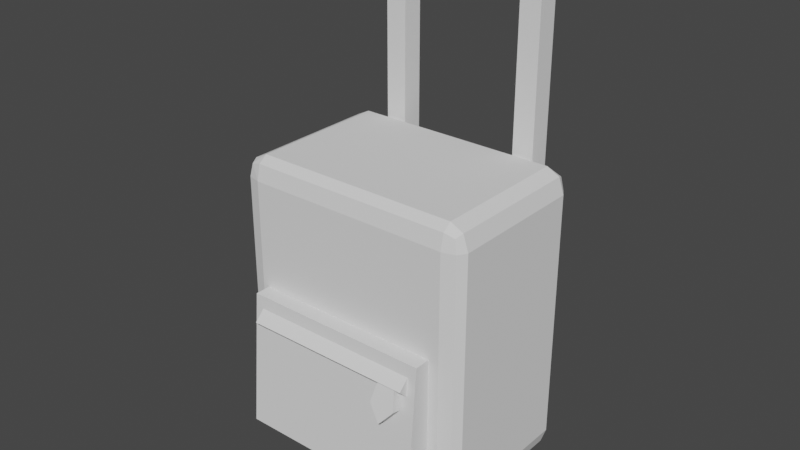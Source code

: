 # Source: luggage2.blend  (saved by Blender 2.81.16; exported with 4.5.12 LTS)
import bpy
from mathutils import Matrix  # noqa: F401  (used for matrix-valued properties, if any)

bpy.ops.wm.read_factory_settings(use_empty=True)
scene = bpy.context.scene
scene.name = 'Scene'

# ---- collections
col_collection = bpy.data.collections.new('Collection'); scene.collection.children.link(col_collection)

# ---- world
world_world = bpy.data.worlds.new('World'); scene.world = world_world
world_world.use_nodes = True; world_world.node_tree.nodes.clear()
_N = world_world.node_tree.nodes; _L = world_world.node_tree.links
n0 = _N.new('ShaderNodeOutputWorld'); n0.name = 'World Output'; n0.location = (300, 300)
n1 = _N.new('ShaderNodeBackground'); n1.name = 'Background'; n1.location = (10, 300)
n1.inputs[0].default_value = (0.05088, 0.05088, 0.05088, 1.0)
_L.new(n1.outputs[0], n0.inputs[0])
n0.is_active_output = True
world_world.color = (0.05088, 0.05088, 0.05088)
world_world.use_sun_shadow = False
world_world.sun_shadow_jitter_overblur = 0.0

# ---- meshes
me_cube_001 = bpy.data.meshes.new('Cube.001')
me_cube_001.from_pydata([(-1.0, -1.0, -1.0), (-1.0, -1.0, 1.0), (-1.0, 1.0, -1.0), (-1.0, 1.0, 1.0), (1.0, -1.0, -1.0), (1.0, -1.0, 1.0), (1.0, 1.0, -1.0), (1.0, 1.0, 1.0)], [], [(0, 1, 3, 2), (2, 3, 7, 6), (6, 7, 5, 4), (4, 5, 1, 0), (2, 6, 4, 0), (7, 3, 1, 5)])
_uv = me_cube_001.uv_layers.new(name='UVMap')
_uv.uv.foreach_set('vector', [0.375, 0.0, 0.625, 0.0, 0.625, 0.25, 0.375, 0.25, 0.375, 0.25, 0.625, 0.25, 0.625, 0.5, 0.375, 0.5, 0.375, 0.5, 0.625, 0.5, 0.625, 0.75, 0.375, 0.75, 0.375, 0.75, 0.625, 0.75, 0.625, 1.0, 0.375, 1.0, 0.125, 0.5, 0.375, 0.5, 0.375, 0.75, 0.125, 0.75, 0.625, 0.5, 0.875, 0.5, 0.875, 0.75, 0.625, 0.75])
me_cube_001.use_remesh_fix_poles = True
me_cube_001.use_remesh_preserve_attributes = False
me_cube_001.use_mirror_vertex_groups = False
me_cube_001.update()
me_cube_002 = bpy.data.meshes.new('Cube.002')
me_cube_002.from_pydata([(-1.0, -1.0, -1.0), (-1.0, -1.0, 1.0), (-1.0, 1.0, -1.0), (-1.0, 1.0, 1.0), (1.0, -1.0, -1.0), (1.0, -1.0, 1.0), (1.0, 1.0, -1.0), (1.0, 1.0, 1.0)], [], [(0, 1, 3, 2), (2, 3, 7, 6), (6, 7, 5, 4), (4, 5, 1, 0), (2, 6, 4, 0), (7, 3, 1, 5)])
_uv = me_cube_002.uv_layers.new(name='UVMap')
_uv.uv.foreach_set('vector', [0.375, 0.0, 0.625, 0.0, 0.625, 0.25, 0.375, 0.25, 0.375, 0.25, 0.625, 0.25, 0.625, 0.5, 0.375, 0.5, 0.375, 0.5, 0.625, 0.5, 0.625, 0.75, 0.375, 0.75, 0.375, 0.75, 0.625, 0.75, 0.625, 1.0, 0.375, 1.0, 0.125, 0.5, 0.375, 0.5, 0.375, 0.75, 0.125, 0.75, 0.625, 0.5, 0.875, 0.5, 0.875, 0.75, 0.625, 0.75])
me_cube_002.use_remesh_fix_poles = True
me_cube_002.use_remesh_preserve_attributes = False
me_cube_002.use_mirror_vertex_groups = False
me_cube_002.update()
me_cube_003 = bpy.data.meshes.new('Cube.003')
me_cube_003.from_pydata([(-1.0, -1.0, -1.0), (-1.0, -1.0, 1.0), (-1.0, 1.0, -1.0), (-1.0, 1.0, 1.0), (1.0, -1.0, -1.0), (1.0, -1.0, 1.0), (1.0, 1.0, -1.0), (1.0, 1.0, 1.0)], [], [(0, 1, 3, 2), (2, 3, 7, 6), (6, 7, 5, 4), (4, 5, 1, 0), (2, 6, 4, 0), (7, 3, 1, 5)])
_uv = me_cube_003.uv_layers.new(name='UVMap')
_uv.uv.foreach_set('vector', [0.375, 0.0, 0.625, 0.0, 0.625, 0.25, 0.375, 0.25, 0.375, 0.25, 0.625, 0.25, 0.625, 0.5, 0.375, 0.5, 0.375, 0.5, 0.625, 0.5, 0.625, 0.75, 0.375, 0.75, 0.375, 0.75, 0.625, 0.75, 0.625, 1.0, 0.375, 1.0, 0.125, 0.5, 0.375, 0.5, 0.375, 0.75, 0.125, 0.75, 0.625, 0.5, 0.875, 0.5, 0.875, 0.75, 0.625, 0.75])
me_cube_003.use_remesh_fix_poles = True
me_cube_003.use_remesh_preserve_attributes = False
me_cube_003.use_mirror_vertex_groups = False
me_cube_003.update()
me_cube_007 = bpy.data.meshes.new('Cube.007')
me_cube_007.from_pydata([(-1.0, -1.0, -1.0), (-1.0, -1.0, 1.0), (-1.0, 1.0, -1.0), (-1.0, 1.0, 1.0), (1.0, -1.0, -1.0), (1.0, -1.0, 1.0), (1.0, 1.0, -1.0), (1.0, 1.0, 1.0)], [], [(0, 1, 3, 2), (2, 3, 7, 6), (6, 7, 5, 4), (4, 5, 1, 0), (2, 6, 4, 0), (7, 3, 1, 5)])
_uv = me_cube_007.uv_layers.new(name='UVMap')
_uv.uv.foreach_set('vector', [0.375, 0.0, 0.625, 0.0, 0.625, 0.25, 0.375, 0.25, 0.375, 0.25, 0.625, 0.25, 0.625, 0.5, 0.375, 0.5, 0.375, 0.5, 0.625, 0.5, 0.625, 0.75, 0.375, 0.75, 0.375, 0.75, 0.625, 0.75, 0.625, 1.0, 0.375, 1.0, 0.125, 0.5, 0.375, 0.5, 0.375, 0.75, 0.125, 0.75, 0.625, 0.5, 0.875, 0.5, 0.875, 0.75, 0.625, 0.75])
me_cube_007.use_remesh_fix_poles = True
me_cube_007.use_remesh_preserve_attributes = False
me_cube_007.use_mirror_vertex_groups = False
me_cube_007.update()
me_cube_006 = bpy.data.meshes.new('Cube.006')
me_cube_006.from_pydata([(-1.0, -1.0, -1.0), (-1.0, -1.0, 1.0), (-1.0, 1.0, -1.0), (-1.0, 1.0, 1.0), (1.0, -1.0, -1.0), (1.0, -1.0, 1.0), (1.0, 1.0, -1.0), (1.0, 1.0, 1.0)], [], [(0, 1, 3, 2), (2, 3, 7, 6), (6, 7, 5, 4), (4, 5, 1, 0), (2, 6, 4, 0), (7, 3, 1, 5)])
_uv = me_cube_006.uv_layers.new(name='UVMap')
_uv.uv.foreach_set('vector', [0.375, 0.0, 0.625, 0.0, 0.625, 0.25, 0.375, 0.25, 0.375, 0.25, 0.625, 0.25, 0.625, 0.5, 0.375, 0.5, 0.375, 0.5, 0.625, 0.5, 0.625, 0.75, 0.375, 0.75, 0.375, 0.75, 0.625, 0.75, 0.625, 1.0, 0.375, 1.0, 0.125, 0.5, 0.375, 0.5, 0.375, 0.75, 0.125, 0.75, 0.625, 0.5, 0.875, 0.5, 0.875, 0.75, 0.625, 0.75])
me_cube_006.use_remesh_fix_poles = True
me_cube_006.use_remesh_preserve_attributes = False
me_cube_006.use_mirror_vertex_groups = False
me_cube_006.update()
me_cube_008 = bpy.data.meshes.new('Cube.008')
me_cube_008.from_pydata([(-1.0, -1.0, -1.0), (-1.0, -1.0, 1.0), (-1.0, 1.0, -1.0), (-1.0, 1.0, 1.0), (1.0, -1.0, -1.0), (1.0, -1.0, 1.0), (1.0, 1.0, -1.0), (1.0, 1.0, 1.0)], [], [(0, 1, 3, 2), (2, 3, 7, 6), (6, 7, 5, 4), (4, 5, 1, 0), (2, 6, 4, 0), (7, 3, 1, 5)])
_uv = me_cube_008.uv_layers.new(name='UVMap')
_uv.uv.foreach_set('vector', [0.375, 0.0, 0.625, 0.0, 0.625, 0.25, 0.375, 0.25, 0.375, 0.25, 0.625, 0.25, 0.625, 0.5, 0.375, 0.5, 0.375, 0.5, 0.625, 0.5, 0.625, 0.75, 0.375, 0.75, 0.375, 0.75, 0.625, 0.75, 0.625, 1.0, 0.375, 1.0, 0.125, 0.5, 0.375, 0.5, 0.375, 0.75, 0.125, 0.75, 0.625, 0.5, 0.875, 0.5, 0.875, 0.75, 0.625, 0.75])
me_cube_008.use_remesh_fix_poles = True
me_cube_008.use_remesh_preserve_attributes = False
me_cube_008.use_mirror_vertex_groups = False
me_cube_008.update()
me_cube_009 = bpy.data.meshes.new('Cube.009')
me_cube_009.from_pydata([(-1.0, -1.0, -1.0), (-1.0, -0.3009, 1.0), (-1.0, 1.0, -1.0), (-1.0, 1.0, 1.0), (1.0, -1.0, -1.0), (1.0, -0.3009, 1.0), (1.0, 1.0, -1.0), (1.0, 1.0, 1.0)], [], [(0, 1, 3, 2), (2, 3, 7, 6), (6, 7, 5, 4), (4, 5, 1, 0), (2, 6, 4, 0), (7, 3, 1, 5)])
_uv = me_cube_009.uv_layers.new(name='UVMap')
_uv.uv.foreach_set('vector', [0.375, 0.0, 0.625, 0.0, 0.625, 0.25, 0.375, 0.25, 0.375, 0.25, 0.625, 0.25, 0.625, 0.5, 0.375, 0.5, 0.375, 0.5, 0.625, 0.5, 0.625, 0.75, 0.375, 0.75, 0.375, 0.75, 0.625, 0.75, 0.625, 1.0, 0.375, 1.0, 0.125, 0.5, 0.375, 0.5, 0.375, 0.75, 0.125, 0.75, 0.625, 0.5, 0.875, 0.5, 0.875, 0.75, 0.625, 0.75])
me_cube_009.use_remesh_fix_poles = True
me_cube_009.use_remesh_preserve_attributes = False
me_cube_009.use_mirror_vertex_groups = False
me_cube_009.update()
me_cylinder = bpy.data.meshes.new('Cylinder')
me_cylinder.from_pydata([(0.0, 1.0, -1.0), (0.0, 1.0, 1.0), (0.4339, 0.901, -1.0), (0.4339, 0.901, 1.0), (0.7818, 0.6235, -1.0), (0.7818, 0.6235, 1.0), (0.9749, 0.2225, -1.0), (0.9749, 0.2225, 1.0), (0.9749, -0.2225, -1.0), (0.9749, -0.2225, 1.0), (0.7818, -0.6235, -1.0), (0.7818, -0.6235, 1.0), (0.4339, -0.901, -1.0), (0.4339, -0.901, 1.0), (1.51e-07, -1.0, -1.0), (1.51e-07, -1.0, 1.0), (-0.4339, -0.901, -1.0), (-0.4339, -0.901, 1.0), (-0.7818, -0.6235, -1.0), (-0.7818, -0.6235, 1.0), (-0.9749, -0.2225, -1.0), (-0.9749, -0.2225, 1.0), (-0.9749, 0.2225, -1.0), (-0.9749, 0.2225, 1.0), (-0.7818, 0.6235, -1.0), (-0.7818, 0.6235, 1.0), (-0.4339, 0.901, -1.0), (-0.4339, 0.901, 1.0)], [], [(0, 1, 3, 2), (2, 3, 5, 4), (4, 5, 7, 6), (6, 7, 9, 8), (8, 9, 11, 10), (10, 11, 13, 12), (12, 13, 15, 14), (14, 15, 17, 16), (16, 17, 19, 18), (18, 19, 21, 20), (20, 21, 23, 22), (22, 23, 25, 24), (3, 1, 27, 25, 23, 21, 19, 17, 15, 13, 11, 9, 7, 5), (24, 25, 27, 26), (26, 27, 1, 0), (0, 2, 4, 6, 8, 10, 12, 14, 16, 18, 20, 22, 24, 26)])
_uv = me_cylinder.uv_layers.new(name='UVMap')
_uv.uv.foreach_set('vector', [1.0, 0.5, 1.0, 1.0, 0.9286, 1.0, 0.9286, 0.5, 0.9286, 0.5, 0.9286, 1.0, 0.8571, 1.0, 0.8571, 0.5, 0.8571, 0.5, 0.8571, 1.0, 0.7857, 1.0, 0.7857, 0.5, 0.7857, 0.5, 0.7857, 1.0, 0.7143, 1.0, 0.7143, 0.5, 0.7143, 0.5, 0.7143, 1.0, 0.6429, 1.0, 0.6429, 0.5, 0.6429, 0.5, 0.6429, 1.0, 0.5714, 1.0, 0.5714, 0.5, 0.5714, 0.5, 0.5714, 1.0, 0.5, 1.0, 0.5, 0.5, 0.5, 0.5, 0.5, 1.0, 0.4286, 1.0, 0.4286, 0.5, 0.4286, 0.5, 0.4286, 1.0, 0.3571, 1.0, 0.3571, 0.5, 0.3571, 0.5, 0.3571, 1.0, 0.2857, 1.0, 0.2857, 0.5, 0.2857, 0.5, 0.2857, 1.0, 0.2143, 1.0, 0.2143, 0.5, 0.2143, 0.5, 0.2143, 1.0, 0.1429, 1.0, 0.1429, 0.5, 0.3541, 0.4662, 0.25, 0.49, 0.1459, 0.4662, 0.06236, 0.3996, 0.01602, 0.3034, 0.01602, 0.1966, 0.06236, 0.1004, 0.1459, 0.03377, 0.25, 0.01, 0.3541, 0.03377, 0.4376, 0.1004, 0.484, 0.1966, 0.484, 0.3034, 0.4376, 0.3996, 0.1429, 0.5, 0.1429, 1.0, 0.07143, 1.0, 0.07143, 0.5, 0.07143, 0.5, 0.07143, 1.0, -1.341e-07, 1.0, -1.341e-07, 0.5, 0.75, 0.49, 0.8541, 0.4662, 0.9376, 0.3996, 0.984, 0.3034, 0.984, 0.1966, 0.9376, 0.1004, 0.8541, 0.03377, 0.75, 0.01, 0.6459, 0.03377, 0.5624, 0.1004, 0.516, 0.1966, 0.516, 0.3034, 0.5624, 0.3996, 0.6459, 0.4662])
me_cylinder.use_remesh_fix_poles = True
me_cylinder.use_remesh_preserve_attributes = False
me_cylinder.use_mirror_vertex_groups = False
me_cylinder.update()
me_cylinder_002 = bpy.data.meshes.new('Cylinder.002')
me_cylinder_002.from_pydata([(0.0, 1.0, -1.0), (0.0, 1.0, 1.0), (0.4339, 0.901, -1.0), (0.4339, 0.901, 1.0), (0.7818, 0.6235, -1.0), (0.7818, 0.6235, 1.0), (0.9749, 0.2225, -1.0), (0.9749, 0.2225, 1.0), (0.9749, -0.2225, -1.0), (0.9749, -0.2225, 1.0), (0.7818, -0.6235, -1.0), (0.7818, -0.6235, 1.0), (0.4339, -0.901, -1.0), (0.4339, -0.901, 1.0), (1.51e-07, -1.0, -1.0), (1.51e-07, -1.0, 1.0), (-0.4339, -0.901, -1.0), (-0.4339, -0.901, 1.0), (-0.7818, -0.6235, -1.0), (-0.7818, -0.6235, 1.0), (-0.9749, -0.2225, -1.0), (-0.9749, -0.2225, 1.0), (-0.9749, 0.2225, -1.0), (-0.9749, 0.2225, 1.0), (-0.7818, 0.6235, -1.0), (-0.7818, 0.6235, 1.0), (-0.4339, 0.901, -1.0), (-0.4339, 0.901, 1.0)], [], [(0, 1, 3, 2), (2, 3, 5, 4), (4, 5, 7, 6), (6, 7, 9, 8), (8, 9, 11, 10), (10, 11, 13, 12), (12, 13, 15, 14), (14, 15, 17, 16), (16, 17, 19, 18), (18, 19, 21, 20), (20, 21, 23, 22), (22, 23, 25, 24), (3, 1, 27, 25, 23, 21, 19, 17, 15, 13, 11, 9, 7, 5), (24, 25, 27, 26), (26, 27, 1, 0), (0, 2, 4, 6, 8, 10, 12, 14, 16, 18, 20, 22, 24, 26)])
_uv = me_cylinder_002.uv_layers.new(name='UVMap')
_uv.uv.foreach_set('vector', [1.0, 0.5, 1.0, 1.0, 0.9286, 1.0, 0.9286, 0.5, 0.9286, 0.5, 0.9286, 1.0, 0.8571, 1.0, 0.8571, 0.5, 0.8571, 0.5, 0.8571, 1.0, 0.7857, 1.0, 0.7857, 0.5, 0.7857, 0.5, 0.7857, 1.0, 0.7143, 1.0, 0.7143, 0.5, 0.7143, 0.5, 0.7143, 1.0, 0.6429, 1.0, 0.6429, 0.5, 0.6429, 0.5, 0.6429, 1.0, 0.5714, 1.0, 0.5714, 0.5, 0.5714, 0.5, 0.5714, 1.0, 0.5, 1.0, 0.5, 0.5, 0.5, 0.5, 0.5, 1.0, 0.4286, 1.0, 0.4286, 0.5, 0.4286, 0.5, 0.4286, 1.0, 0.3571, 1.0, 0.3571, 0.5, 0.3571, 0.5, 0.3571, 1.0, 0.2857, 1.0, 0.2857, 0.5, 0.2857, 0.5, 0.2857, 1.0, 0.2143, 1.0, 0.2143, 0.5, 0.2143, 0.5, 0.2143, 1.0, 0.1429, 1.0, 0.1429, 0.5, 0.3541, 0.4662, 0.25, 0.49, 0.1459, 0.4662, 0.06236, 0.3996, 0.01602, 0.3034, 0.01602, 0.1966, 0.06236, 0.1004, 0.1459, 0.03377, 0.25, 0.01, 0.3541, 0.03377, 0.4376, 0.1004, 0.484, 0.1966, 0.484, 0.3034, 0.4376, 0.3996, 0.1429, 0.5, 0.1429, 1.0, 0.07143, 1.0, 0.07143, 0.5, 0.07143, 0.5, 0.07143, 1.0, -1.341e-07, 1.0, -1.341e-07, 0.5, 0.75, 0.49, 0.8541, 0.4662, 0.9376, 0.3996, 0.984, 0.3034, 0.984, 0.1966, 0.9376, 0.1004, 0.8541, 0.03377, 0.75, 0.01, 0.6459, 0.03377, 0.5624, 0.1004, 0.516, 0.1966, 0.516, 0.3034, 0.5624, 0.3996, 0.6459, 0.4662])
me_cylinder_002.use_remesh_fix_poles = True
me_cylinder_002.use_remesh_preserve_attributes = False
me_cylinder_002.use_mirror_vertex_groups = False
me_cylinder_002.update()
me_cube_010 = bpy.data.meshes.new('Cube.010')
me_cube_010.from_pydata([(-1.0, -0.3786, -1.0), (-1.0, -1.0, 1.0), (-1.0, 1.0, -1.0), (-1.0, 1.0, 1.0), (1.0, -0.3786, -1.0), (1.0, -1.0, 1.0), (1.0, 1.0, -1.0), (1.0, 1.0, 1.0)], [], [(0, 1, 3, 2), (2, 3, 7, 6), (6, 7, 5, 4), (4, 5, 1, 0), (2, 6, 4, 0), (7, 3, 1, 5)])
_uv = me_cube_010.uv_layers.new(name='UVMap')
_uv.uv.foreach_set('vector', [0.375, 0.0, 0.625, 0.0, 0.625, 0.25, 0.375, 0.25, 0.375, 0.25, 0.625, 0.25, 0.625, 0.5, 0.375, 0.5, 0.375, 0.5, 0.625, 0.5, 0.625, 0.75, 0.375, 0.75, 0.375, 0.75, 0.625, 0.75, 0.625, 1.0, 0.375, 1.0, 0.125, 0.5, 0.375, 0.5, 0.375, 0.75, 0.125, 0.75, 0.625, 0.5, 0.875, 0.5, 0.875, 0.75, 0.625, 0.75])
me_cube_010.use_remesh_fix_poles = True
me_cube_010.use_remesh_preserve_attributes = False
me_cube_010.use_mirror_vertex_groups = False
me_cube_010.update()
me_cube_011 = bpy.data.meshes.new('Cube.011')
me_cube_011.from_pydata([(-1.0, -0.3786, -1.0), (-1.0, -1.0, 1.0), (-1.0, 1.0, -1.0), (-1.0, 1.0, 1.0), (1.0, -0.3786, -1.0), (1.0, -1.0, 1.0), (1.0, 1.0, -1.0), (1.0, 1.0, 1.0)], [], [(0, 1, 3, 2), (2, 3, 7, 6), (6, 7, 5, 4), (4, 5, 1, 0), (2, 6, 4, 0), (7, 3, 1, 5)])
_uv = me_cube_011.uv_layers.new(name='UVMap')
_uv.uv.foreach_set('vector', [0.375, 0.0, 0.625, 0.0, 0.625, 0.25, 0.375, 0.25, 0.375, 0.25, 0.625, 0.25, 0.625, 0.5, 0.375, 0.5, 0.375, 0.5, 0.625, 0.5, 0.625, 0.75, 0.375, 0.75, 0.375, 0.75, 0.625, 0.75, 0.625, 1.0, 0.375, 1.0, 0.125, 0.5, 0.375, 0.5, 0.375, 0.75, 0.125, 0.75, 0.625, 0.5, 0.875, 0.5, 0.875, 0.75, 0.625, 0.75])
me_cube_011.use_remesh_fix_poles = True
me_cube_011.use_remesh_preserve_attributes = False
me_cube_011.use_mirror_vertex_groups = False
me_cube_011.update()
me_cube_012 = bpy.data.meshes.new('Cube.012')
me_cube_012.from_pydata([(-1.0, -1.0, -1.0), (-1.0, -1.0, 1.0), (-1.0, 1.0, -1.0), (-1.0, 1.0, 1.0), (1.0, -1.0, -1.0), (1.0, -1.0, 1.0), (1.0, 1.0, -1.0), (1.0, 1.0, 1.0)], [], [(0, 1, 3, 2), (2, 3, 7, 6), (6, 7, 5, 4), (4, 5, 1, 0), (2, 6, 4, 0), (7, 3, 1, 5)])
_uv = me_cube_012.uv_layers.new(name='UVMap')
_uv.uv.foreach_set('vector', [0.375, 0.0, 0.625, 0.0, 0.625, 0.25, 0.375, 0.25, 0.375, 0.25, 0.625, 0.25, 0.625, 0.5, 0.375, 0.5, 0.375, 0.5, 0.625, 0.5, 0.625, 0.75, 0.375, 0.75, 0.375, 0.75, 0.625, 0.75, 0.625, 1.0, 0.375, 1.0, 0.125, 0.5, 0.375, 0.5, 0.375, 0.75, 0.125, 0.75, 0.625, 0.5, 0.875, 0.5, 0.875, 0.75, 0.625, 0.75])
me_cube_012.use_remesh_fix_poles = True
me_cube_012.use_remesh_preserve_attributes = False
me_cube_012.use_mirror_vertex_groups = False
me_cube_012.update()
me_circle = bpy.data.meshes.new('Circle')
me_circle.from_pydata([(0.0, 0.9962, -0.08716), (-0.5763, 0.3078, -0.02693), (-0.3623, -0.8059, 0.07051), (0.3623, -0.8059, 0.07051), (0.5763, 0.3078, -0.02693), (-0.5763, 0.3078, 0.3527), (0.0, 0.9962, 0.4129), (-0.3623, -0.8059, 0.2553), (0.3623, -0.8059, 0.2553), (0.5763, 0.3078, 0.3527)], [], [(1, 0, 4, 3, 2), (5, 7, 8, 9, 6), (0, 1, 5, 6), (3, 4, 9, 8), (1, 2, 7, 5), (4, 0, 6, 9), (2, 3, 8, 7)])
_uv = me_circle.uv_layers.new(name='UVMap')
_uv.uv.foreach_set('vector', [0.0, 0.0, 0.0, 0.0, 0.0, 0.0, 0.0, 0.0, 0.0, 0.0, 0.0, 0.0, 0.0, 0.0, 0.0, 0.0, 0.0, 0.0, 0.0, 0.0, 0.0, 0.0, 0.0, 0.0, 0.0, 0.0, 0.0, 0.0, 0.0, 0.0, 0.0, 0.0, 0.0, 0.0, 0.0, 0.0, 0.0, 0.0, 0.0, 0.0, 0.0, 0.0, 0.0, 0.0, 0.0, 0.0, 0.0, 0.0, 0.0, 0.0, 0.0, 0.0, 0.0, 0.0, 0.0, 0.0, 0.0, 0.0, 0.0, 0.0])
me_circle.use_remesh_fix_poles = True
me_circle.use_remesh_preserve_attributes = False
me_circle.use_mirror_vertex_groups = False
me_circle.update()

# ---- objects
ob_cube = bpy.data.objects.new('Cube', me_cube_001)
ob_cube_001 = bpy.data.objects.new('Cube.001', me_cube_002)
ob_cube_002 = bpy.data.objects.new('Cube.002', me_cube_003)
ob_cube_004 = bpy.data.objects.new('Cube.004', me_cube_007)
ob_cube_003 = bpy.data.objects.new('Cube.003', me_cube_006)
ob_cube_005 = bpy.data.objects.new('Cube.005', me_cube_008)
ob_cube_006 = bpy.data.objects.new('Cube.006', me_cube_009)
ob_cylinder = bpy.data.objects.new('Cylinder', me_cylinder)
ob_cylinder_001 = bpy.data.objects.new('Cylinder.001', me_cylinder_002)
ob_cube_007 = bpy.data.objects.new('Cube.007', me_cube_010)
ob_cube_008 = bpy.data.objects.new('Cube.008', me_cube_011)
ob_cube_009 = bpy.data.objects.new('Cube.009', me_cube_012)
ob_circle = bpy.data.objects.new('Circle', me_circle)

# ---- transforms, parenting, visibility, modifiers, constraints
ob_cube.location = (0.0, 0.0, 2.0)
ob_cube.scale = (1.0, 0.6683, 1.224)
ob_cube.lineart.crease_threshold = 0.0
_m = ob_cube.modifiers.new('Bevel', 'BEVEL')
_m.width = 0.15
_m.width_pct = 0.15
_m.segments = 2
_m.limit_method = 'NONE'
ob_cube_001.location = (0.6, 0.7077, 2.0)
ob_cube_001.scale = (-0.1143, -0.1209, -0.9471)
ob_cube_001.lineart.crease_threshold = 0.0
ob_cube_002.location = (-0.6, 0.7077, 2.0)
ob_cube_002.scale = (-0.1143, -0.1143, -0.9471)
ob_cube_002.lineart.crease_threshold = 0.0
ob_cube_004.location = (0.6, 0.7077, 2.935)
ob_cube_004.scale = (-0.08792, -0.08792, -1.817)
ob_cube_004.lineart.crease_threshold = 0.0
ob_cube_003.location = (-0.6, 0.7077, 2.935)
ob_cube_003.scale = (-0.08792, -0.08792, -1.817)
ob_cube_003.lineart.crease_threshold = 0.0
ob_cube_005.location = (0.0, 0.7095, 4.741)
ob_cube_005.scale = (-0.7561, -0.1279, -0.1279)
ob_cube_005.lineart.crease_threshold = 0.0
ob_cube_006.location = (-0.01634, -0.7571, 1.607)
ob_cube_006.scale = (0.7801, 0.1346, 0.5599)
ob_cube_006.lineart.crease_threshold = 0.0
ob_cylinder.location = (0.6833, -0.3489, 0.8152)
ob_cylinder.rotation_euler = (-0.0, 1.571, 0.0)
ob_cylinder.scale = (0.2544, 0.2544, 0.09019)
ob_cylinder.lineart.crease_threshold = 0.0
ob_cylinder_001.location = (-0.6764, -0.3489, 0.8152)
ob_cylinder_001.rotation_euler = (-0.0, 1.571, 0.0)
ob_cylinder_001.scale = (0.2544, 0.2544, 0.09019)
ob_cylinder_001.lineart.crease_threshold = 0.0
ob_cube_007.location = (-0.6704, 0.3941, 0.6893)
ob_cube_007.scale = (0.11, 0.11, 0.11)
ob_cube_007.lineart.crease_threshold = 0.0
ob_cube_008.location = (0.6641, 0.3941, 0.6893)
ob_cube_008.scale = (0.11, 0.11, 0.11)
ob_cube_008.lineart.crease_threshold = 0.0
ob_cube_009.location = (-0.01634, -0.7946, 1.979)
ob_cube_009.rotation_euler = (0.7854, -0.0, 0.0)
ob_cube_009.scale = (0.7086, 0.06716, 0.06716)
ob_cube_009.lineart.crease_threshold = 0.0
ob_circle.location = (0.5449, -0.8968, 1.858)
ob_circle.rotation_euler = (1.364, -0.0, 0.0)
ob_circle.scale = (-0.1846, -0.1846, -0.1846)
ob_circle.lineart.crease_threshold = 0.0

# ---- collection membership
col_collection.objects.link(ob_cube)
col_collection.objects.link(ob_cube_001)
col_collection.objects.link(ob_cube_002)
col_collection.objects.link(ob_cube_004)
col_collection.objects.link(ob_cube_003)
col_collection.objects.link(ob_cube_005)
col_collection.objects.link(ob_cube_006)
col_collection.objects.link(ob_cylinder)
col_collection.objects.link(ob_cylinder_001)
col_collection.objects.link(ob_cube_007)
col_collection.objects.link(ob_cube_008)
col_collection.objects.link(ob_cube_009)
col_collection.objects.link(ob_circle)

# ---- scene / render settings (as saved in the file)
scene.frame_start = 1; scene.frame_end = 250; scene.frame_set(1)
scene.render.engine = 'BLENDER_EEVEE_NEXT'
scene.cycles.use_denoising = False
scene.cycles.samples = 128
scene.cycles.sampling_pattern = 'TABULATED_SOBOL'
scene.cycles.use_adaptive_sampling = False
scene.cycles.use_light_tree = False
scene.view_settings.view_transform = 'Filmic'
bpy.context.view_layer.update()

# ---- added for rendering (the .blend has no active camera and no usable light): camera, sun
cam_auto = bpy.data.cameras.new('AutoCamera')
cam_auto.lens = 50.0
cam_auto.sensor_width = 36.0
cam_auto.clip_end = 1000.0
ob_auto_camera = bpy.data.objects.new('AutoCamera', cam_auto)
scene.collection.objects.link(ob_auto_camera)
ob_auto_camera.location = (4.69076, -5.68539, 6.47081)
ob_auto_camera.rotation_euler = (1.09748, -7.21219e-08, 0.694738)
scene.camera = ob_auto_camera
light_auto_sun = bpy.data.lights.new('AutoSun', 'SUN')
light_auto_sun.energy = 3.0
light_auto_sun.angle = 0.0523599
ob_auto_sun = bpy.data.objects.new('AutoSun', light_auto_sun)
scene.collection.objects.link(ob_auto_sun)
ob_auto_sun.rotation_euler = (0.872665, 0.174533, 0.523599)
bpy.context.view_layer.update()
